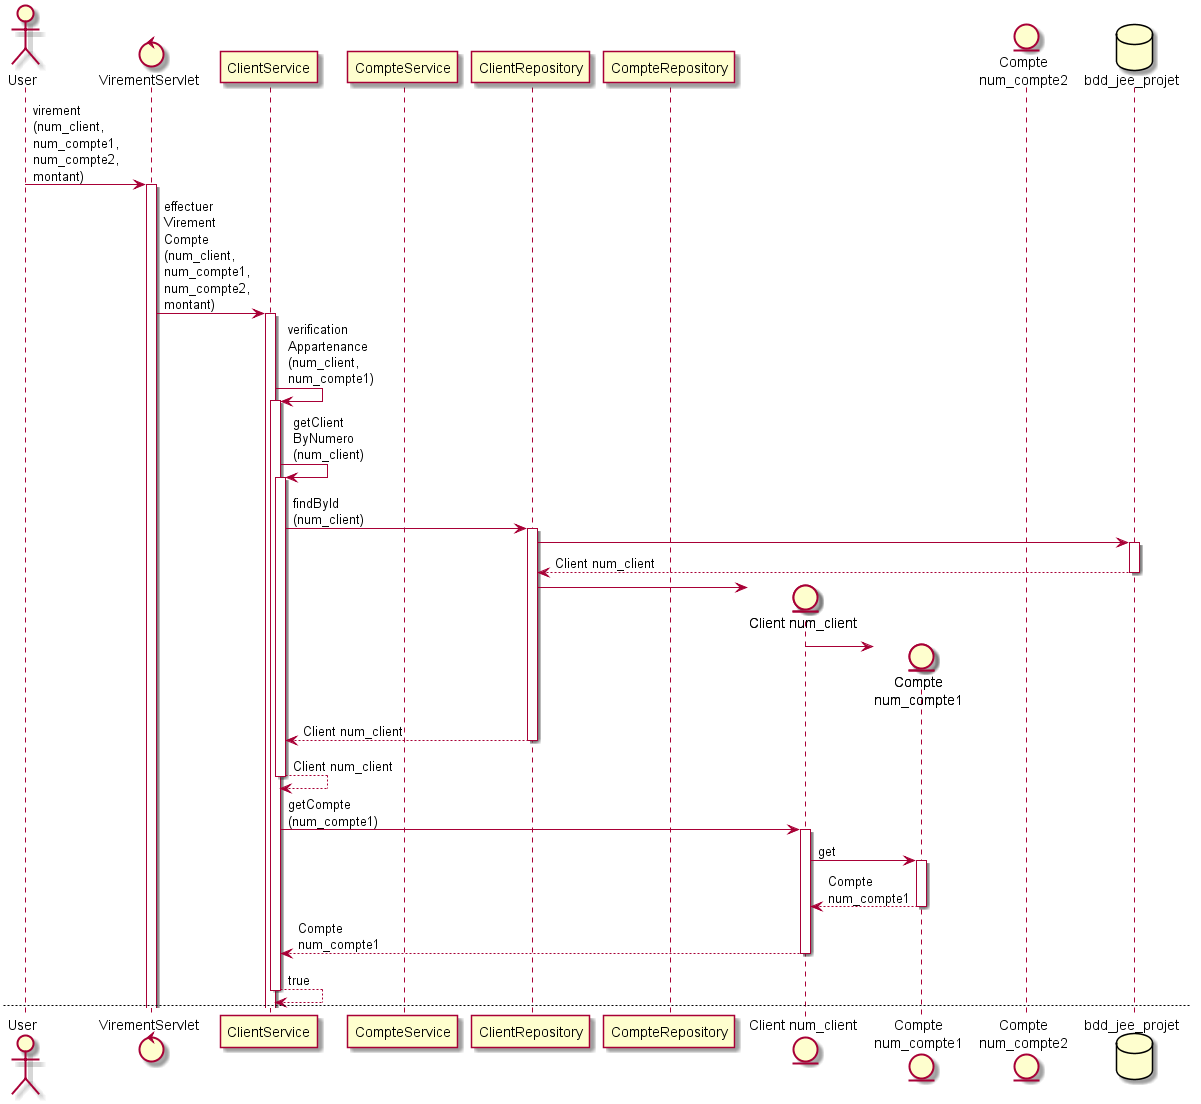

The diagram above was rendered by PlantUML. Its source (embedded in the PNG):
@startuml
skinparam maxMessageSize 100
actor User
control VirementServlet
participant ClientService
participant CompteService
participant ClientRepository
participant CompteRepository
entity "Client num_client"
entity C1 as "Compte\nnum_compte1"
entity C2 as "Compte\nnum_compte2"
database bdd_jee_projet

User -> VirementServlet ++ : virement (num_client, num_compte1, num_compte2, montant)
VirementServlet -> ClientService ++ : effectuer Virement Compte (num_client, num_compte1, num_compte2, montant)
ClientService -> ClientService ++ : verification Appartenance (num_client, num_compte1)
ClientService -> ClientService ++ : getClient ByNumero (num_client)
ClientService -> ClientRepository ++ : findById (num_client)
ClientRepository -> bdd_jee_projet ++
return Client num_client
ClientRepository -> "Client num_client" **
"Client num_client" -> C1 **
return Client num_client
return Client num_client
ClientService -> "Client num_client" ++ : getCompte (num_compte1)
"Client num_client" -> C1 ++ : get
return Compte num_compte1
return Compte num_compte1
return true

newpage

ClientService -> CompteService ++ : effectuer Virement Compte (num_compte1, num_compte2, montant)
CompteService -> CompteService ++ : getCompte ByNumero (num_compte1)
CompteService -> CompteRepository ++ : findById (num_compte1)
CompteRepository -> bdd_jee_projet ++
return Compte num_compte1
CompteRepository -> C1 ++ : new
return Compte num_compte1
return Compte num_compte1
return Compte num_compte1
CompteService -> CompteService ++ : getCompte ByNumero (num_compte2)
CompteService -> CompteRepository ++ : findById (num_compte2)
CompteRepository -> bdd_jee_projet ++
return null
note right of CompteRepository #pink : Compte inexistant
CompteRepository -[#deeppink]-> VirementServlet
destroy CompteRepository
deactivate CompteRepository
destroy CompteService
deactivate CompteService
destroy CompteService
deactivate CompteService
destroy ClientService
deactivate ClientService
VirementServlet -> VirementServlet : session .setAttribute ("erreur", "Compte inexistant")
return /infosCompte.jsp
@enduml